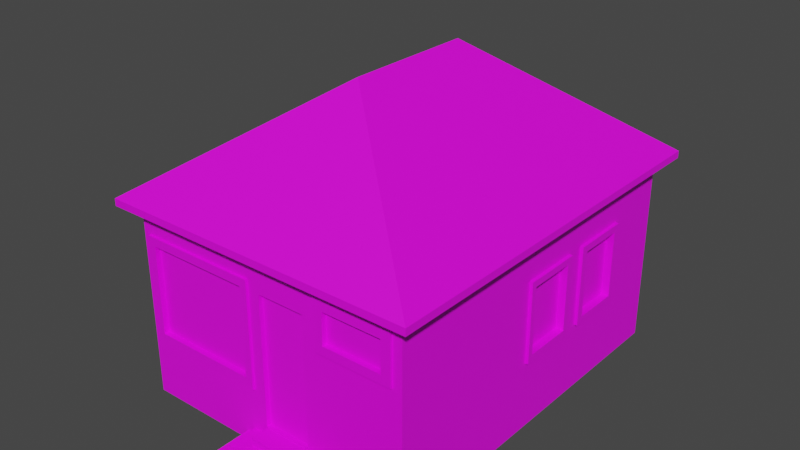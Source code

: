 # Source: house_01.blend  (saved by Blender 3.4.6; exported with 4.5.12 LTS)
import bpy
from mathutils import Matrix  # noqa: F401  (used for matrix-valued properties, if any)

bpy.ops.wm.read_factory_settings(use_empty=True)
scene = bpy.context.scene
scene.name = 'Scene'

# ---- collections
col_collection = bpy.data.collections.new('Collection'); scene.collection.children.link(col_collection)

# ---- images (referenced by path relative to the original .blend; pixels are not part of the script)
import os
ASSET_DIR = os.environ.get("B2B_ASSET_DIR", "")  # directory of the original .blend (textures are referenced by path, not embedded)
HERE = os.path.dirname(os.path.abspath(__file__))  # packed textures are extracted next to this script under _unpacked/

def load_image(name, relpath, width, height, colorspace="sRGB"):
    """Load a texture the original file referenced (path relative to the .blend, or extracted next to this script)."""
    p = next((c for c in (os.path.join(HERE, relpath), os.path.join(ASSET_DIR, relpath)) if relpath and os.path.exists(c)), "")
    if p:
        img = bpy.data.images.load(p, check_existing=True)
        img.name = name
    else:  # same state as the original file: an image datablock whose file is absent (Cycles renders it pink)
        img = bpy.data.images.new(name, width, height)
        img.source = "FILE"
        img.filepath = "//" + (relpath or name)
    img.colorspace_settings.name = colorspace
    return img
img_house_01 = load_image('house_01', 'textures/house_01.png', 1024, 1024, 'sRGB')

# ---- materials (node trees are filled in below, after node groups)
mat_material_001 = bpy.data.materials.new('Material.001')

# ---- material node trees
mat_material_001.use_nodes = True; mat_material_001.node_tree.nodes.clear()
_N = mat_material_001.node_tree.nodes; _L = mat_material_001.node_tree.links
n0 = _N.new('ShaderNodeBsdfPrincipled'); n0.name = 'Principled BSDF'; n0.location = (10, 300)
n0.distribution = 'GGX'
n0.subsurface_method = 'RANDOM_WALK_SKIN'
n0.inputs[3].default_value = 1.45
n0.inputs[27].default_value = (0.0, 0.0, 0.0, 1.0)
n0.inputs[28].default_value = 1.0
n1 = _N.new('ShaderNodeOutputMaterial'); n1.name = 'Material Output'; n1.location = (300, 300)
n2 = _N.new('ShaderNodeTexImage'); n2.name = 'Image Texture'; n2.location = (-273, 218)
n2.image = img_house_01
_L.new(n0.outputs[0], n1.inputs[0])
_L.new(n2.outputs[0], n0.inputs[0])
n1.is_active_output = True

# ---- world
world_world = bpy.data.worlds.new('World'); scene.world = world_world
world_world.use_nodes = True; world_world.node_tree.nodes.clear()
_N = world_world.node_tree.nodes; _L = world_world.node_tree.links
n0 = _N.new('ShaderNodeOutputWorld'); n0.name = 'World Output'; n0.location = (300, 300)
n1 = _N.new('ShaderNodeBackground'); n1.name = 'Background'; n1.location = (10, 300)
n1.inputs[0].default_value = (0.05088, 0.05088, 0.05088, 1.0)
_L.new(n1.outputs[0], n0.inputs[0])
n0.is_active_output = True
world_world.color = (0.05088, 0.05088, 0.05088)
world_world.use_sun_shadow = False
world_world.sun_shadow_jitter_overblur = 0.0

# ---- meshes
me_cube_001 = bpy.data.meshes.new('Cube.001')
me_cube_001.from_pydata([(-0.9474, -1.181, -0.1279), (-0.9474, 1.181, -0.1279), (0.9474, -1.181, -0.1279), (0.9474, 1.181, -0.1279), (-2.235e-08, -0.3937, -0.1279), (-2.235e-08, 0.3937, -0.1279), (0.9474, 1.181, -0.08605), (0.9474, -1.181, -0.08605), (-0.9474, -1.181, -0.08605), (-0.9474, 1.181, -0.08605), (-2.235e-08, -0.3937, 0.5558), (-2.235e-08, 0.3937, 0.5558)], [], [(1, 3, 5), (0, 4, 2), (4, 0, 1, 5), (4, 5, 3, 2), (9, 11, 6), (8, 7, 10), (10, 11, 9, 8), (10, 7, 6, 11), (0, 2, 7, 8), (1, 0, 8, 9), (3, 1, 9, 6), (2, 3, 6, 7)])
_uv = me_cube_001.uv_layers.new(name='UVMap')
_uv.uv.foreach_set('vector', [0.2105, 0.547, 0.3579, 0.547, 0.2842, 0.6082, 0.2105, 0.7307, 0.2842, 0.6695, 0.3579, 0.7307, 0.2842, 0.6695, 0.2105, 0.7307, 0.2105, 0.547, 0.2842, 0.6082, 0.2842, 0.6695, 0.2842, 0.6082, 0.3579, 0.547, 0.3579, 0.7307, 0.1729, 0.547, 0.09123, 0.6214, 0.009564, 0.547, 0.1771, 0.7467, 0.005354, 0.7467, 0.09123, 0.6788, 0.09123, 0.6788, 0.09123, 0.6214, 0.1729, 0.547, 0.1771, 0.7467, 0.09123, 0.6788, 0.005354, 0.7467, 0.009564, 0.547, 0.09123, 0.6214, 0.9946, 0.5202, 0.9946, 0.6676, 0.9914, 0.6676, 0.9914, 0.5202, 0.9946, 0.3365, 0.9946, 0.5202, 0.9914, 0.5202, 0.9914, 0.3365, 0.9946, 0.1891, 0.9946, 0.3365, 0.9914, 0.3365, 0.9914, 0.1891, 0.9946, 0.005354, 0.9946, 0.1891, 0.9914, 0.1891, 0.9914, 0.005354])
me_cube_001.materials.append(mat_material_001)
me_cube_001.update()
me_cube_002 = bpy.data.meshes.new('Cube.002')
me_cube_002.from_pydata([(-0.7704, 0.9867, -0.6556), (-0.7704, -1.19, 0.4756), (0.9375, 0.9867, 0.4756), (0.9375, -1.19, 0.4756), (0.9375, 0.9867, -0.6556), (0.9375, -1.19, -0.6556), (-0.7704, 0.9867, 0.4756), (-0.7704, -1.19, -0.6556), (-0.7704, 0.2074, -0.6556), (-0.7704, -0.6503, -0.6556), (-0.7704, -0.6503, 0.4756), (-0.7704, 0.2074, 0.4756), (0.9375, -0.6503, -0.6556), (0.9375, 0.2074, -0.6556), (0.9375, 0.2074, 0.4756), (0.9375, -0.6503, 0.4756), (-0.7704, -0.2215, -0.6556), (-0.7704, -0.2215, 0.4756), (0.9375, -0.2215, -0.6556), (0.9375, -0.2215, 0.4756), (-0.7704, 0.597, 0.4756), (0.9375, 0.7294, -0.6556), (-0.7704, 0.597, -0.6556), (0.9375, 0.7294, 0.4756), (-0.7704, 0.6352, -0.2097), (-0.7704, 0.6352, 0.187), (-0.7704, 0.8544, 0.187), (-0.7704, 0.8544, -0.2097), (-0.7704, -0.1733, -0.205), (-0.7704, -0.1733, 0.1916), (-0.7704, 0.06507, 0.1916), (-0.7704, 0.06507, -0.205), (-0.7704, -0.594, -0.2099), (-0.7704, -0.594, 0.1965), (-0.7704, -0.3719, 0.1965), (-0.7704, -0.3719, -0.2099), (-0.7704, 0.2456, -0.205), (-0.7704, 0.2456, 0.1916), (-0.7704, 0.4647, 0.1916), (-0.7704, 0.4647, -0.205), (-0.7545, 0.6352, 0.187), (-0.7545, 0.6352, -0.2097), (-0.7545, 0.8544, -0.2097), (-0.7545, 0.8544, 0.187), (-0.7545, -0.1733, 0.1916), (-0.7545, -0.1733, -0.205), (-0.7545, 0.06507, -0.205), (-0.7545, 0.06507, 0.1916), (-0.7545, -0.594, 0.1965), (-0.7545, -0.594, -0.2099), (-0.7545, -0.3719, -0.2099), (-0.7545, -0.3719, 0.1965), (-0.7545, 0.2456, 0.1916), (-0.7545, 0.2456, -0.205), (-0.7545, 0.4647, -0.205), (-0.7545, 0.4647, 0.1916), (0.3682, 0.9867, -0.6556), (-0.2095, 0.9867, -0.6556), (-0.2095, 0.9867, 0.4756), (0.3682, 0.9867, 0.4756), (0.02782, -1.19, -0.6556), (0.3682, -1.19, -0.6556), (0.3682, -1.19, 0.4756), (0.02782, -1.19, 0.4756), (-0.05919, -1.19, -0.2494), (-0.05919, -1.19, 0.2744), (-0.6834, -1.19, 0.2744), (-0.6834, -1.19, -0.2494), (-0.05919, -1.172, 0.2744), (-0.05919, -1.172, -0.2494), (-0.6834, -1.172, -0.2494), (-0.6834, -1.172, 0.2744), (0.8268, -1.19, 0.161), (0.8268, -1.19, 0.3447), (0.4788, -1.19, 0.3447), (0.4788, -1.19, 0.161), (0.34, -1.19, -0.5034), (0.34, -1.19, 0.267), (0.05602, -1.19, 0.267), (0.05602, -1.19, -0.5034), (0.34, -1.164, 0.267), (0.34, -1.164, -0.5034), (0.05602, -1.164, -0.5034), (0.05602, -1.164, 0.267), (0.8268, -1.174, 0.3447), (0.8268, -1.174, 0.161), (0.4788, -1.174, 0.161), (0.4788, -1.174, 0.3447), (-0.06992, 0.9867, -0.2051), (-0.06992, 0.9867, 0.1908), (0.2286, 0.9867, 0.1908), (0.2286, 0.9867, -0.2051), (-0.06992, 0.9626, 0.1908), (-0.06992, 0.9626, -0.2051), (0.2286, 0.9626, -0.2051), (0.2286, 0.9626, 0.1908), (0.4654, 0.9867, -0.2133), (0.4654, 0.9867, 0.19), (0.788, 0.9867, 0.19), (0.788, 0.9867, -0.2133), (0.4654, 0.964, 0.19), (0.4654, 0.964, -0.2133), (0.788, 0.964, -0.2133), (0.788, 0.964, 0.19), (0.9375, 0.5711, -0.2044), (0.9375, 0.5711, 0.1909), (0.9375, 0.2931, 0.1909), (0.9375, 0.2931, -0.2044), (0.9375, 0.1085, -0.2044), (0.9375, 0.1085, 0.1909), (0.9375, -0.1826, 0.1909), (0.9375, -0.1826, -0.2044), (0.9093, 0.5711, 0.1909), (0.9093, 0.5711, -0.2044), (0.9093, 0.2931, -0.2044), (0.9093, 0.2931, 0.1909), (0.9093, 0.1085, 0.1909), (0.9093, 0.1085, -0.2044), (0.9093, -0.1826, -0.2044), (0.9093, -0.1826, 0.1909), (-0.7704, -0.6222, -0.2483), (-0.7704, -0.6222, 0.2267), (-0.7704, -0.3376, 0.2267), (-0.7704, -0.3376, -0.2483), (-0.7912, -0.594, 0.1965), (-0.7912, -0.594, -0.2099), (-0.7912, -0.3719, -0.2099), (-0.7912, -0.3719, 0.1965), (-0.7912, -0.6222, 0.2267), (-0.7912, -0.3376, 0.2267), (-0.7912, -0.3376, -0.2483), (-0.7912, -0.6222, -0.2483), (-0.7704, -0.2036, -0.2499), (-0.7704, -0.2036, 0.2217), (-0.7704, 0.0959, 0.2217), (-0.7704, 0.0959, -0.2499), (-0.7704, 0.2171, -0.2468), (-0.7704, 0.2171, 0.2232), (-0.7704, 0.4951, 0.2232), (-0.7704, 0.4951, -0.2468), (-0.7704, 0.6052, -0.2484), (-0.7704, 0.6052, 0.2201), (-0.7704, 0.8879, 0.2201), (-0.7704, 0.8879, -0.2484), (-0.7893, 0.6352, 0.187), (-0.7893, 0.6352, -0.2097), (-0.7893, 0.8544, -0.2097), (-0.7893, 0.8544, 0.187), (-0.7893, 0.6052, 0.2201), (-0.7893, 0.8879, 0.2201), (-0.7893, 0.8879, -0.2484), (-0.7893, -0.1733, 0.1916), (-0.7893, -0.1733, -0.205), (-0.7893, 0.06507, -0.205), (-0.7893, 0.06507, 0.1916), (-0.7893, -0.2036, 0.2217), (-0.7893, 0.0959, 0.2217), (-0.7893, 0.0959, -0.2499), (-0.7893, 0.2456, 0.1916), (-0.7893, 0.2456, -0.205), (-0.7893, 0.4647, -0.205), (-0.7893, 0.4647, 0.1916), (-0.7893, 0.2171, 0.2232), (-0.7893, 0.4951, 0.2232), (-0.7893, 0.4951, -0.2468), (-0.7893, -0.2036, -0.2499), (-0.7893, 0.2171, -0.2468), (-0.7893, 0.6052, -0.2484), (-0.1304, 0.9867, -0.2577), (-0.1304, 0.9867, 0.2353), (0.2859, 0.9867, 0.2353), (0.2859, 0.9867, -0.2577), (0.4168, 0.9867, -0.2618), (0.4168, 0.9867, 0.2349), (0.8363, 0.9867, 0.2349), (0.8363, 0.9867, -0.2618), (-0.06992, 1.002, 0.1908), (-0.06992, 1.002, -0.2051), (0.2286, 1.002, -0.2051), (0.2286, 1.002, 0.1908), (-0.1304, 1.002, 0.2353), (0.2859, 1.002, 0.2353), (0.2859, 1.002, -0.2577), (0.4654, 1.002, 0.19), (0.4654, 1.002, -0.2133), (0.788, 1.002, -0.2133), (0.788, 1.002, 0.19), (0.4168, 1.002, 0.2349), (0.8363, 1.002, 0.2349), (0.8363, 1.002, -0.2618), (-0.1304, 1.002, -0.2577), (0.4168, 1.002, -0.2618), (-0.01569, -1.19, -0.3101), (-0.01569, -1.19, 0.324), (-0.7269, -1.19, 0.324), (-0.7269, -1.19, -0.3101), (0.8821, -1.19, 0.1074), (0.8821, -1.19, 0.4102), (0.4235, -1.19, 0.4102), (0.4235, -1.19, 0.1074), (-0.05919, -1.204, 0.2744), (-0.05919, -1.204, -0.2494), (-0.6834, -1.204, -0.2494), (-0.6834, -1.204, 0.2744), (-0.01569, -1.204, 0.324), (-0.7269, -1.204, 0.324), (-0.7269, -1.204, -0.3101), (0.8268, -1.204, 0.3447), (0.8268, -1.204, 0.161), (0.4788, -1.204, 0.161), (0.4788, -1.204, 0.3447), (0.8821, -1.204, 0.4102), (0.4235, -1.204, 0.4102), (0.4235, -1.204, 0.1074), (-0.01569, -1.204, -0.3101), (0.8821, -1.204, 0.1074), (0.9375, 0.1466, -0.2484), (0.9375, 0.1466, 0.2293), (0.9375, -0.2153, 0.2293), (0.9375, -0.2153, -0.2484), (0.9375, 0.6077, -0.2424), (0.9375, 0.6077, 0.2324), (0.9375, 0.2502, 0.2324), (0.9375, 0.2502, -0.2424), (0.9558, 0.5711, 0.1909), (0.9558, 0.5711, -0.2044), (0.9558, 0.2931, -0.2044), (0.9558, 0.2931, 0.1909), (0.9558, 0.6077, 0.2324), (0.9558, 0.2502, 0.2324), (0.9558, 0.2502, -0.2424), (0.9558, 0.1085, 0.1909), (0.9558, 0.1085, -0.2044), (0.9558, -0.1826, -0.2044), (0.9558, -0.1826, 0.1909), (0.9558, 0.1466, 0.2293), (0.9558, -0.2153, 0.2293), (0.9558, -0.2153, -0.2484), (0.9558, 0.1466, -0.2484), (0.9558, 0.6077, -0.2424)], [], [(36, 39, 160, 159), (18, 19, 15, 12), (30, 29, 151, 154), (4, 2, 23, 21), (34, 35, 50, 51), (65, 66, 71, 68), (109, 110, 119, 116), (37, 38, 55, 52), (33, 34, 51, 48), (97, 98, 103, 100), (108, 109, 116, 117), (30, 31, 46, 47), (27, 26, 147, 146), (22, 139, 138, 20, 141, 140), (12, 15, 3, 5), (26, 25, 144, 147), (37, 36, 159, 158), (28, 31, 153, 152), (140, 141, 148, 167), (24, 27, 146, 145), (120, 121, 128, 131), (32, 35, 126, 125), (35, 34, 127, 126), (123, 120, 131, 130), (136, 137, 162, 166), (29, 28, 152, 151), (141, 142, 149, 148), (132, 133, 155, 165), (41, 40, 43, 42), (45, 44, 47, 46), (49, 48, 51, 50), (53, 52, 55, 54), (38, 39, 54, 55), (24, 25, 40, 41), (28, 29, 44, 45), (27, 24, 41, 42), (32, 33, 48, 49), (31, 28, 45, 46), (36, 37, 52, 53), (25, 26, 43, 40), (35, 32, 49, 50), (29, 30, 47, 44), (39, 36, 53, 54), (26, 27, 42, 43), (21, 13, 18, 12, 5, 61, 60, 7, 9, 16, 8, 22, 0, 57, 56, 4), (75, 72, 85, 86), (77, 78, 83, 80), (90, 91, 94, 95), (196, 197, 211, 215), (75, 74, 210, 209), (192, 193, 204, 214), (197, 198, 212, 211), (69, 68, 71, 70), (64, 65, 68, 69), (66, 67, 70, 71), (67, 64, 69, 70), (74, 73, 207, 210), (67, 66, 203, 202), (193, 194, 205, 204), (198, 199, 213, 212), (61, 62, 77, 76), (62, 63, 78, 77), (63, 60, 79, 78), (60, 61, 76, 79), (81, 80, 83, 82), (76, 77, 80, 81), (78, 79, 82, 83), (79, 76, 81, 82), (85, 84, 87, 86), (73, 74, 87, 84), (72, 73, 84, 85), (74, 75, 86, 87), (96, 99, 185, 184), (170, 171, 182, 181), (90, 89, 176, 179), (175, 172, 191, 189), (0, 6, 58, 57), (93, 92, 95, 94), (91, 88, 93, 94), (89, 90, 95, 92), (88, 89, 92, 93), (10, 1, 63, 62, 3, 15, 19, 14, 23, 2, 59, 58, 6, 20, 11, 17), (171, 168, 190, 182), (97, 96, 184, 183), (88, 91, 178, 177), (89, 88, 177, 176), (101, 100, 103, 102), (96, 97, 100, 101), (98, 99, 102, 103), (99, 96, 101, 102), (220, 221, 228, 239), (106, 105, 224, 227), (108, 111, 233, 232), (216, 217, 235, 238), (221, 222, 229, 228), (104, 107, 226, 225), (217, 218, 236, 235), (109, 108, 232, 231), (113, 112, 115, 114), (117, 116, 119, 118), (105, 106, 115, 112), (110, 111, 118, 119), (104, 105, 112, 113), (111, 108, 117, 118), (106, 107, 114, 115), (107, 104, 113, 114), (16, 9, 120, 123), (7, 1, 10, 121, 120, 9), (10, 17, 122, 121), (131, 128, 124, 125), (128, 129, 127, 124), (129, 130, 126, 127), (130, 131, 125, 126), (122, 123, 130, 129), (34, 33, 124, 127), (33, 32, 125, 124), (121, 122, 129, 128), (8, 16, 132, 135), (11, 137, 136, 8, 135, 134), (17, 11, 134, 133), (22, 8, 136, 139), (16, 123, 122, 17, 133, 132), (11, 20, 138, 137), (0, 22, 140, 143), (6, 0, 143, 142), (20, 6, 142, 141), (167, 148, 144, 145), (148, 149, 147, 144), (149, 150, 146, 147), (150, 167, 145, 146), (165, 155, 151, 152), (155, 156, 154, 151), (156, 157, 153, 154), (157, 165, 152, 153), (166, 162, 158, 159), (162, 163, 161, 158), (163, 164, 160, 161), (164, 166, 159, 160), (31, 30, 154, 153), (38, 37, 158, 161), (135, 132, 165, 157), (39, 38, 161, 160), (139, 136, 166, 164), (134, 135, 157, 156), (143, 140, 167, 150), (138, 139, 164, 163), (133, 134, 156, 155), (142, 143, 150, 149), (137, 138, 163, 162), (25, 24, 145, 144), (56, 57, 168, 171), (59, 56, 171, 170), (58, 59, 170, 169), (57, 58, 169, 168), (4, 56, 172, 175), (2, 4, 175, 174), (59, 2, 174, 173), (56, 59, 173, 172), (190, 180, 176, 177), (180, 181, 179, 176), (181, 182, 178, 179), (182, 190, 177, 178), (191, 187, 183, 184), (187, 188, 186, 183), (188, 189, 185, 186), (189, 191, 184, 185), (174, 175, 189, 188), (91, 90, 179, 178), (98, 97, 183, 186), (169, 170, 181, 180), (173, 174, 188, 187), (99, 98, 186, 185), (168, 169, 180, 190), (172, 173, 187, 191), (7, 60, 192, 195), (1, 7, 195, 194), (63, 1, 194, 193), (60, 63, 193, 192), (61, 5, 196, 199), (62, 61, 199, 198), (3, 62, 198, 197), (5, 3, 197, 196), (214, 204, 200, 201), (204, 205, 203, 200), (205, 206, 202, 203), (206, 214, 201, 202), (215, 211, 207, 208), (211, 212, 210, 207), (212, 213, 209, 210), (213, 215, 208, 209), (65, 64, 201, 200), (195, 192, 214, 206), (64, 67, 202, 201), (73, 72, 208, 207), (199, 196, 215, 213), (194, 195, 206, 205), (66, 65, 200, 203), (72, 75, 209, 208), (18, 13, 216, 219), (19, 18, 219, 218), (14, 19, 218, 217), (13, 14, 217, 216), (13, 21, 220, 223), (14, 13, 223, 222), (23, 14, 222, 221), (21, 23, 221, 220), (239, 228, 224, 225), (228, 229, 227, 224), (229, 230, 226, 227), (230, 239, 225, 226), (238, 235, 231, 232), (235, 236, 234, 231), (236, 237, 233, 234), (237, 238, 232, 233), (110, 109, 231, 234), (107, 106, 227, 226), (111, 110, 234, 233), (219, 216, 238, 237), (223, 220, 239, 230), (218, 219, 237, 236), (105, 104, 225, 224), (222, 223, 230, 229)])
_uv = me_cube_002.uv_layers.new(name='UVMap')
_uv.uv.foreach_set('vector', [0.9489, 0.807, 0.9783, 0.8063, 0.9806, 0.8085, 0.9468, 0.8096, 0.5647, 0.4305, 0.4157, 0.4305, 0.4157, 0.374, 0.5647, 0.374, 0.7011, 0.903, 0.6698, 0.903, 0.6675, 0.9007, 0.7032, 0.9005, 0.5647, 0.5897, 0.4157, 0.5897, 0.4157, 0.5558, 0.5647, 0.5558, 0.2532, 0.9211, 0.2511, 0.9703, 0.2489, 0.9681, 0.2511, 0.9234, 0.5867, 0.8664, 0.5853, 0.7858, 0.5882, 0.7883, 0.5891, 0.8636, 0.9562, 0.5027, 0.9172, 0.5022, 0.9206, 0.498, 0.952, 0.4991, 0.9496, 0.7588, 0.9784, 0.7578, 0.9765, 0.7603, 0.9519, 0.7608, 0.2244, 0.919, 0.2532, 0.9211, 0.2511, 0.9234, 0.2266, 0.9211, 0.8171, 0.2784, 0.7742, 0.2798, 0.777, 0.2762, 0.8137, 0.2756, 0.9552, 0.4515, 0.9562, 0.5027, 0.952, 0.4991, 0.9518, 0.4559, 0.7011, 0.903, 0.699, 0.9518, 0.6967, 0.9497, 0.699, 0.9054, 0.3378, 0.9693, 0.3398, 0.9209, 0.342, 0.9185, 0.3401, 0.9717, 0.6259, 0.0567, 0.572, 0.07012, 0.5101, 0.07012, 0.4768, 0.0567, 0.5105, 0.05561, 0.5722, 0.05561, 0.5647, 0.374, 0.4157, 0.374, 0.4157, 0.3029, 0.5647, 0.3029, 0.3398, 0.9209, 0.3112, 0.9187, 0.309, 0.9164, 0.342, 0.9185, 0.9496, 0.7588, 0.9489, 0.807, 0.9468, 0.8096, 0.9473, 0.7567, 0.6672, 0.9514, 0.699, 0.9518, 0.7012, 0.9541, 0.665, 0.9539, 0.2976, 0.9782, 0.3028, 0.9095, 0.306, 0.9126, 0.3008, 0.9745, 0.3083, 0.9669, 0.3378, 0.9693, 0.3401, 0.9717, 0.3061, 0.9693, 0.2105, 0.9798, 0.2157, 0.9095, 0.2192, 0.9129, 0.214, 0.9757, 0.2215, 0.9679, 0.2511, 0.9703, 0.2536, 0.9729, 0.2191, 0.9706, 0.2511, 0.9703, 0.2532, 0.9211, 0.2556, 0.9185, 0.2536, 0.9729, 0.2637, 0.9849, 0.2105, 0.9798, 0.214, 0.9757, 0.2597, 0.9809, 0.939, 0.8197, 0.9409, 0.7505, 0.9442, 0.7532, 0.9419, 0.8157, 0.6698, 0.903, 0.6672, 0.9514, 0.665, 0.9539, 0.6675, 0.9007, 0.3028, 0.9095, 0.3497, 0.9094, 0.3467, 0.9131, 0.306, 0.9126, 0.6565, 0.9639, 0.6611, 0.8945, 0.6643, 0.8973, 0.6597, 0.9601, 0.3686, 0.7265, 0.3686, 0.6742, 0.3975, 0.6742, 0.3975, 0.7265, 0.3686, 0.5992, 0.3686, 0.547, 0.4, 0.547, 0.4, 0.5992, 0.3979, 0.6099, 0.3979, 0.6635, 0.3686, 0.6635, 0.3686, 0.6099, 0.8419, 0.2628, 0.8419, 0.2105, 0.8708, 0.2105, 0.8708, 0.2628, 0.9784, 0.7578, 0.9783, 0.8063, 0.9759, 0.8043, 0.9765, 0.7603, 0.3083, 0.9669, 0.3112, 0.9187, 0.3134, 0.9209, 0.3105, 0.9646, 0.6672, 0.9514, 0.6698, 0.903, 0.672, 0.905, 0.6693, 0.9489, 0.3378, 0.9693, 0.3083, 0.9669, 0.3105, 0.9646, 0.3355, 0.9671, 0.2215, 0.9679, 0.2244, 0.919, 0.2266, 0.9211, 0.2236, 0.9656, 0.699, 0.9518, 0.6672, 0.9514, 0.6693, 0.9489, 0.6967, 0.9497, 0.9489, 0.807, 0.9496, 0.7588, 0.9519, 0.7608, 0.9508, 0.8045, 0.3112, 0.9187, 0.3398, 0.9209, 0.3377, 0.9231, 0.3134, 0.9209, 0.2511, 0.9703, 0.2215, 0.9679, 0.2236, 0.9656, 0.2489, 0.9681, 0.6698, 0.903, 0.7011, 0.903, 0.699, 0.9054, 0.672, 0.905, 0.9783, 0.8063, 0.9489, 0.807, 0.9508, 0.8045, 0.9759, 0.8043, 0.3398, 0.9209, 0.3378, 0.9693, 0.3355, 0.9671, 0.3377, 0.9231, 0.4661, 0.03925, 0.4661, 0.108, 0.4661, 0.1645, 0.4661, 0.221, 0.4661, 0.2922, 0.3911, 0.2922, 0.3463, 0.2922, 0.2411, 0.2922, 0.2411, 0.221, 0.2411, 0.1645, 0.2411, 0.108, 0.2411, 0.0567, 0.2411, 0.005354, 0.315, 0.005354, 0.3911, 0.005354, 0.4661, 0.005354, 0.923, 0.2315, 0.924, 0.2731, 0.9217, 0.2712, 0.9212, 0.234, 0.9122, 0.3044, 0.9576, 0.3029, 0.9539, 0.3077, 0.9161, 0.3081, 0.5923, 0.9582, 0.5901, 0.9082, 0.5938, 0.9112, 0.5952, 0.9544, 0.9343, 0.2827, 0.8846, 0.29, 0.8868, 0.2869, 0.9319, 0.2808, 0.923, 0.2315, 0.8982, 0.2325, 0.8964, 0.2309, 0.9245, 0.2296, 0.6703, 0.8807, 0.5755, 0.8763, 0.5775, 0.8739, 0.6678, 0.8785, 0.8846, 0.29, 0.8848, 0.2199, 0.8874, 0.222, 0.8868, 0.2869, 0.8592, 0.7457, 0.9283, 0.7457, 0.9283, 0.8279, 0.8592, 0.8279, 0.6577, 0.8691, 0.5867, 0.8664, 0.5891, 0.8636, 0.6548, 0.8666, 0.5853, 0.7858, 0.6559, 0.787, 0.6536, 0.7899, 0.5882, 0.7883, 0.6559, 0.787, 0.6577, 0.8691, 0.6548, 0.8666, 0.6536, 0.7899, 0.8982, 0.2325, 0.899, 0.2741, 0.8976, 0.276, 0.8964, 0.2309, 0.6559, 0.787, 0.5853, 0.7858, 0.5836, 0.7842, 0.6575, 0.7853, 0.5755, 0.8763, 0.5758, 0.7773, 0.5782, 0.7793, 0.5775, 0.8739, 0.8848, 0.2199, 0.9343, 0.2189, 0.9323, 0.2216, 0.8874, 0.222, 0.7245, 0.6886, 0.5755, 0.6886, 0.6029, 0.6849, 0.7045, 0.6849, 0.5755, 0.6886, 0.5755, 0.6438, 0.6029, 0.6475, 0.6029, 0.6849, 0.5755, 0.6438, 0.7245, 0.6438, 0.7045, 0.6475, 0.6029, 0.6475, 0.9576, 0.4235, 0.9032, 0.4254, 0.9069, 0.4009, 0.9523, 0.3994, 0.681, 0.8759, 0.681, 0.7744, 0.7184, 0.7744, 0.7184, 0.8759, 0.9069, 0.4009, 0.9122, 0.3044, 0.9161, 0.3081, 0.9106, 0.396, 0.9576, 0.3029, 0.9523, 0.3994, 0.9484, 0.3956, 0.9539, 0.3077, 0.9523, 0.3994, 0.9069, 0.4009, 0.9106, 0.396, 0.9484, 0.3956, 0.5639, 0.6462, 0.5397, 0.6462, 0.5397, 0.6004, 0.5639, 0.6004, 0.899, 0.2741, 0.8982, 0.2325, 0.9005, 0.2344, 0.9008, 0.2716, 0.924, 0.2731, 0.899, 0.2741, 0.9008, 0.2716, 0.9217, 0.2712, 0.8982, 0.2325, 0.923, 0.2315, 0.9212, 0.234, 0.9005, 0.2344, 0.8176, 0.2261, 0.7737, 0.2284, 0.7716, 0.2266, 0.8194, 0.2239, 0.5825, 0.9682, 0.5755, 0.8967, 0.5786, 0.8991, 0.5847, 0.9654, 0.5923, 0.9582, 0.6324, 0.9581, 0.6345, 0.9599, 0.5907, 0.9603, 0.7606, 0.2178, 0.8312, 0.2105, 0.8286, 0.214, 0.7636, 0.2201, 0.5755, 0.3029, 0.7245, 0.3029, 0.7245, 0.3768, 0.5755, 0.3768, 0.5618, 0.8445, 0.5618, 0.8966, 0.5225, 0.8966, 0.5225, 0.8445, 0.5901, 0.9082, 0.6307, 0.9076, 0.6278, 0.9115, 0.5938, 0.9112, 0.6324, 0.9581, 0.5923, 0.9582, 0.5952, 0.9544, 0.6287, 0.9551, 0.6307, 0.9076, 0.6324, 0.9581, 0.6287, 0.9551, 0.6278, 0.9115, 0.005354, 0.07646, 0.005354, 0.005354, 0.1105, 0.005354, 0.1554, 0.005354, 0.2304, 0.005354, 0.2304, 0.07646, 0.2304, 0.133, 0.2304, 0.1895, 0.2304, 0.2583, 0.2304, 0.2922, 0.1554, 0.2922, 0.07926, 0.2922, 0.005354, 0.2922, 0.005354, 0.2408, 0.005354, 0.1895, 0.005354, 0.133, 0.5755, 0.8967, 0.6458, 0.8914, 0.6433, 0.8949, 0.5786, 0.8991, 0.8171, 0.2784, 0.8176, 0.2261, 0.8194, 0.2239, 0.8191, 0.2802, 0.6307, 0.9076, 0.5901, 0.9082, 0.588, 0.9064, 0.6324, 0.9055, 0.6324, 0.9581, 0.6307, 0.9076, 0.6324, 0.9055, 0.6345, 0.9599, 0.4029, 0.9094, 0.4029, 0.9626, 0.3604, 0.9626, 0.3604, 0.9094, 0.8176, 0.2261, 0.8171, 0.2784, 0.8137, 0.2756, 0.8147, 0.2299, 0.7742, 0.2798, 0.7737, 0.2284, 0.7772, 0.2312, 0.777, 0.2762, 0.7737, 0.2284, 0.8176, 0.2261, 0.8147, 0.2299, 0.7772, 0.2312, 0.9093, 0.6011, 0.9032, 0.5296, 0.9069, 0.5326, 0.9119, 0.5977, 0.9543, 0.5405, 0.9158, 0.5407, 0.9133, 0.5385, 0.9564, 0.5379, 0.9552, 0.4515, 0.9153, 0.4515, 0.9128, 0.4493, 0.9574, 0.449, 0.9677, 0.4361, 0.9677, 0.5145, 0.9641, 0.5114, 0.9647, 0.4402, 0.9032, 0.5296, 0.9674, 0.5252, 0.9644, 0.5293, 0.9069, 0.5326, 0.9179, 0.5908, 0.9554, 0.591, 0.9578, 0.5932, 0.9159, 0.5933, 0.9677, 0.5145, 0.909, 0.5124, 0.9116, 0.509, 0.9641, 0.5114, 0.9562, 0.5027, 0.9552, 0.4515, 0.9574, 0.449, 0.9586, 0.5049, 0.005354, 0.9775, 0.005354, 0.9254, 0.04198, 0.9254, 0.04198, 0.9775, 0.5225, 0.9594, 0.5225, 0.9074, 0.5608, 0.9074, 0.5608, 0.9594, 0.9158, 0.5407, 0.9543, 0.5405, 0.9508, 0.5449, 0.9201, 0.5442, 0.9172, 0.5022, 0.9153, 0.4515, 0.9196, 0.4551, 0.9206, 0.498, 0.9179, 0.5908, 0.9158, 0.5407, 0.9201, 0.5442, 0.9212, 0.5866, 0.9153, 0.4515, 0.9552, 0.4515, 0.9518, 0.4559, 0.9196, 0.4551, 0.9543, 0.5405, 0.9554, 0.591, 0.9512, 0.5875, 0.9508, 0.5449, 0.9554, 0.591, 0.9179, 0.5908, 0.9212, 0.5866, 0.9512, 0.5875, 0.6259, 0.1645, 0.6259, 0.221, 0.5722, 0.2173, 0.5722, 0.1798, 0.6259, 0.2922, 0.4768, 0.2922, 0.4768, 0.221, 0.5096, 0.2173, 0.5722, 0.2173, 0.6259, 0.221, 0.4768, 0.221, 0.4768, 0.1645, 0.5096, 0.1798, 0.5096, 0.2173, 0.214, 0.9757, 0.2192, 0.9129, 0.2221, 0.9164, 0.2191, 0.9706, 0.2192, 0.9129, 0.2604, 0.9135, 0.2556, 0.9185, 0.2221, 0.9164, 0.2604, 0.9135, 0.2597, 0.9809, 0.2536, 0.9729, 0.2556, 0.9185, 0.2597, 0.9809, 0.214, 0.9757, 0.2191, 0.9706, 0.2536, 0.9729, 0.2637, 0.9094, 0.2637, 0.9849, 0.2597, 0.9809, 0.2604, 0.9135, 0.2532, 0.9211, 0.2244, 0.919, 0.2221, 0.9164, 0.2556, 0.9185, 0.2244, 0.919, 0.2215, 0.9679, 0.2191, 0.9706, 0.2221, 0.9164, 0.2157, 0.9095, 0.2637, 0.9094, 0.2604, 0.9135, 0.2192, 0.9129, 0.6259, 0.108, 0.6259, 0.1645, 0.5724, 0.1622, 0.5724, 0.1227, 0.4768, 0.108, 0.5101, 0.1067, 0.572, 0.1067, 0.6259, 0.108, 0.5724, 0.1227, 0.5103, 0.1227, 0.4768, 0.1645, 0.4768, 0.108, 0.5103, 0.1227, 0.5103, 0.1622, 0.6259, 0.0567, 0.6259, 0.108, 0.572, 0.1067, 0.572, 0.07012, 0.6259, 0.1645, 0.5722, 0.1798, 0.5096, 0.1798, 0.4768, 0.1645, 0.5103, 0.1622, 0.5724, 0.1622, 0.4768, 0.108, 0.4768, 0.0567, 0.5101, 0.07012, 0.5101, 0.1067, 0.6259, 0.005354, 0.6259, 0.0567, 0.5722, 0.05561, 0.5722, 0.01837, 0.4768, 0.005354, 0.6259, 0.005354, 0.5722, 0.01837, 0.5105, 0.01837, 0.4768, 0.0567, 0.4768, 0.005354, 0.5105, 0.01837, 0.5105, 0.05561, 0.3008, 0.9745, 0.306, 0.9126, 0.309, 0.9164, 0.3061, 0.9693, 0.306, 0.9126, 0.3467, 0.9131, 0.342, 0.9185, 0.309, 0.9164, 0.3467, 0.9131, 0.346, 0.9797, 0.3401, 0.9717, 0.342, 0.9185, 0.346, 0.9797, 0.3008, 0.9745, 0.3061, 0.9693, 0.3401, 0.9717, 0.6597, 0.9601, 0.6643, 0.8973, 0.6675, 0.9007, 0.665, 0.9539, 0.6643, 0.8973, 0.7076, 0.8953, 0.7032, 0.9005, 0.6675, 0.9007, 0.7076, 0.8953, 0.7069, 0.9627, 0.7012, 0.9541, 0.7032, 0.9005, 0.7069, 0.9627, 0.6597, 0.9601, 0.665, 0.9539, 0.7012, 0.9541, 0.9419, 0.8157, 0.9442, 0.7532, 0.9473, 0.7567, 0.9468, 0.8096, 0.9442, 0.7532, 0.9846, 0.7497, 0.9805, 0.7552, 0.9473, 0.7567, 0.9846, 0.7497, 0.9865, 0.8163, 0.9806, 0.8085, 0.9805, 0.7552, 0.9865, 0.8163, 0.9419, 0.8157, 0.9468, 0.8096, 0.9806, 0.8085, 0.699, 0.9518, 0.7011, 0.903, 0.7032, 0.9005, 0.7012, 0.9541, 0.9784, 0.7578, 0.9496, 0.7588, 0.9473, 0.7567, 0.9805, 0.7552, 0.7106, 0.9661, 0.6565, 0.9639, 0.6597, 0.9601, 0.7069, 0.9627, 0.9783, 0.8063, 0.9784, 0.7578, 0.9805, 0.7552, 0.9806, 0.8085, 0.9903, 0.8197, 0.939, 0.8197, 0.9419, 0.8157, 0.9865, 0.8163, 0.7106, 0.8914, 0.7106, 0.9661, 0.7069, 0.9627, 0.7076, 0.8953, 0.3497, 0.9834, 0.2976, 0.9782, 0.3008, 0.9745, 0.346, 0.9797, 0.9874, 0.7457, 0.9903, 0.8197, 0.9865, 0.8163, 0.9846, 0.7497, 0.6611, 0.8945, 0.7106, 0.8914, 0.7076, 0.8953, 0.6643, 0.8973, 0.3497, 0.9094, 0.3497, 0.9834, 0.346, 0.9797, 0.3467, 0.9131, 0.9409, 0.7505, 0.9874, 0.7457, 0.9846, 0.7497, 0.9442, 0.7532, 0.3112, 0.9187, 0.3083, 0.9669, 0.3061, 0.9693, 0.309, 0.9164, 0.5755, 0.4529, 0.5755, 0.3768, 0.6279, 0.3872, 0.6279, 0.4421, 0.7245, 0.4529, 0.5755, 0.4529, 0.6279, 0.4421, 0.6928, 0.4421, 0.7245, 0.3768, 0.7245, 0.4529, 0.6928, 0.4421, 0.6928, 0.3872, 0.5755, 0.3768, 0.7245, 0.3768, 0.6928, 0.3872, 0.6279, 0.3872, 0.5755, 0.5279, 0.5755, 0.4529, 0.6273, 0.4593, 0.6273, 0.5146, 0.7245, 0.5279, 0.5755, 0.5279, 0.6273, 0.5146, 0.6928, 0.5146, 0.7245, 0.4529, 0.7245, 0.5279, 0.6928, 0.5146, 0.6928, 0.4593, 0.5755, 0.4529, 0.7245, 0.4529, 0.6928, 0.4593, 0.6273, 0.4593, 0.6433, 0.8949, 0.6428, 0.9674, 0.6345, 0.9599, 0.6324, 0.9055, 0.6428, 0.9674, 0.5847, 0.9654, 0.5907, 0.9603, 0.6345, 0.9599, 0.5847, 0.9654, 0.5786, 0.8991, 0.588, 0.9064, 0.5907, 0.9603, 0.5786, 0.8991, 0.6433, 0.8949, 0.6324, 0.9055, 0.588, 0.9064, 0.8286, 0.214, 0.8258, 0.2875, 0.8191, 0.2802, 0.8194, 0.2239, 0.8258, 0.2875, 0.7674, 0.287, 0.7725, 0.2819, 0.8191, 0.2802, 0.7674, 0.287, 0.7636, 0.2201, 0.7716, 0.2266, 0.7725, 0.2819, 0.7636, 0.2201, 0.8286, 0.214, 0.8194, 0.2239, 0.7716, 0.2266, 0.7652, 0.2899, 0.7606, 0.2178, 0.7636, 0.2201, 0.7674, 0.287, 0.5901, 0.9082, 0.5923, 0.9582, 0.5907, 0.9603, 0.588, 0.9064, 0.7742, 0.2798, 0.8171, 0.2784, 0.8191, 0.2802, 0.7725, 0.2819, 0.6458, 0.9699, 0.5825, 0.9682, 0.5847, 0.9654, 0.6428, 0.9674, 0.8288, 0.2899, 0.7652, 0.2899, 0.7674, 0.287, 0.8258, 0.2875, 0.7737, 0.2284, 0.7742, 0.2798, 0.7725, 0.2819, 0.7716, 0.2266, 0.6458, 0.8914, 0.6458, 0.9699, 0.6428, 0.9674, 0.6433, 0.8949, 0.8312, 0.2105, 0.8288, 0.2899, 0.8258, 0.2875, 0.8286, 0.214, 0.7245, 0.5386, 0.7245, 0.6438, 0.679, 0.6381, 0.679, 0.5443, 0.5755, 0.5386, 0.7245, 0.5386, 0.679, 0.5443, 0.5954, 0.5443, 0.5755, 0.6438, 0.5755, 0.5386, 0.5954, 0.5443, 0.5954, 0.6381, 0.7245, 0.6438, 0.5755, 0.6438, 0.5954, 0.6381, 0.679, 0.6381, 0.7245, 0.6886, 0.7245, 0.7636, 0.624, 0.7564, 0.624, 0.6959, 0.5755, 0.6886, 0.7245, 0.6886, 0.624, 0.6959, 0.5841, 0.6959, 0.5755, 0.7636, 0.5755, 0.6886, 0.5841, 0.6959, 0.5841, 0.7564, 0.7245, 0.7636, 0.5755, 0.7636, 0.5841, 0.7564, 0.624, 0.7564, 0.6678, 0.8785, 0.5775, 0.8739, 0.5852, 0.8681, 0.6595, 0.8708, 0.5775, 0.8739, 0.5782, 0.7793, 0.5836, 0.7842, 0.5852, 0.8681, 0.5782, 0.7793, 0.6682, 0.777, 0.6575, 0.7853, 0.5836, 0.7842, 0.6682, 0.777, 0.6678, 0.8785, 0.6595, 0.8708, 0.6575, 0.7853, 0.9319, 0.2808, 0.8868, 0.2869, 0.8976, 0.276, 0.9257, 0.2747, 0.8868, 0.2869, 0.8874, 0.222, 0.8964, 0.2309, 0.8976, 0.276, 0.8874, 0.222, 0.9323, 0.2216, 0.9245, 0.2296, 0.8964, 0.2309, 0.9323, 0.2216, 0.9319, 0.2808, 0.9257, 0.2747, 0.9245, 0.2296, 0.5867, 0.8664, 0.6577, 0.8691, 0.6595, 0.8708, 0.5852, 0.8681, 0.6703, 0.7744, 0.6703, 0.8807, 0.6678, 0.8785, 0.6682, 0.777, 0.6577, 0.8691, 0.6559, 0.787, 0.6575, 0.7853, 0.6595, 0.8708, 0.899, 0.2741, 0.924, 0.2731, 0.9257, 0.2747, 0.8976, 0.276, 0.9343, 0.2189, 0.9343, 0.2827, 0.9319, 0.2808, 0.9323, 0.2216, 0.5758, 0.7773, 0.6703, 0.7744, 0.6682, 0.777, 0.5782, 0.7793, 0.5853, 0.7858, 0.5867, 0.8664, 0.5852, 0.8681, 0.5836, 0.7842, 0.924, 0.2731, 0.923, 0.2315, 0.9245, 0.2296, 0.9257, 0.2747, 0.5647, 0.4305, 0.5647, 0.487, 0.5111, 0.479, 0.5111, 0.4313, 0.4157, 0.4305, 0.5647, 0.4305, 0.5111, 0.4313, 0.4482, 0.4313, 0.4157, 0.487, 0.4157, 0.4305, 0.4482, 0.4313, 0.4482, 0.479, 0.5647, 0.487, 0.4157, 0.487, 0.4482, 0.479, 0.5111, 0.479, 0.5647, 0.487, 0.5647, 0.5558, 0.5103, 0.5397, 0.5103, 0.4926, 0.4157, 0.487, 0.5647, 0.487, 0.5103, 0.4926, 0.4477, 0.4926, 0.4157, 0.5558, 0.4157, 0.487, 0.4477, 0.4926, 0.4477, 0.5397, 0.5647, 0.5558, 0.4157, 0.5558, 0.4477, 0.5397, 0.5103, 0.5397, 0.9119, 0.5977, 0.9069, 0.5326, 0.9133, 0.5385, 0.9159, 0.5933, 0.9069, 0.5326, 0.9644, 0.5293, 0.9564, 0.5379, 0.9133, 0.5385, 0.9644, 0.5293, 0.9638, 0.5998, 0.9578, 0.5932, 0.9564, 0.5379, 0.9638, 0.5998, 0.9119, 0.5977, 0.9159, 0.5933, 0.9578, 0.5932, 0.9647, 0.4402, 0.9641, 0.5114, 0.9586, 0.5049, 0.9574, 0.449, 0.9641, 0.5114, 0.9116, 0.509, 0.9152, 0.5047, 0.9586, 0.5049, 0.9116, 0.509, 0.9069, 0.4431, 0.9128, 0.4493, 0.9152, 0.5047, 0.9069, 0.4431, 0.9647, 0.4402, 0.9574, 0.449, 0.9128, 0.4493, 0.9172, 0.5022, 0.9562, 0.5027, 0.9586, 0.5049, 0.9152, 0.5047, 0.9554, 0.591, 0.9543, 0.5405, 0.9564, 0.5379, 0.9578, 0.5932, 0.9153, 0.4515, 0.9172, 0.5022, 0.9152, 0.5047, 0.9128, 0.4493, 0.9032, 0.4402, 0.9677, 0.4361, 0.9647, 0.4402, 0.9069, 0.4431, 0.9674, 0.6029, 0.9093, 0.6011, 0.9119, 0.5977, 0.9638, 0.5998, 0.909, 0.5124, 0.9032, 0.4402, 0.9069, 0.4431, 0.9116, 0.509, 0.9158, 0.5407, 0.9179, 0.5908, 0.9159, 0.5933, 0.9133, 0.5385, 0.9674, 0.5252, 0.9674, 0.6029, 0.9638, 0.5998, 0.9644, 0.5293])
me_cube_002.materials.append(mat_material_001)
me_cube_002.update()
me_cube_121 = bpy.data.meshes.new('Cube.121')
me_cube_121.from_pydata([(-1.0, -1.0, -1.0), (-1.0, -1.0, 1.0), (-1.0, 1.0, -1.0), (-1.0, 1.0, 1.0), (1.0, -1.0, -1.0), (1.0, -1.0, 1.0), (1.0, 1.0, -1.0), (1.0, 1.0, 1.0), (-1.638, -2.275, -2.212), (-1.638, -2.275, -0.6217), (-1.638, 1.0, -2.212), (-1.638, 1.0, -0.6217), (1.638, -2.275, -2.212), (1.638, -2.275, -0.6217), (1.638, 1.0, -2.212), (1.638, 1.0, -0.6217), (-2.024, -3.524, -4.503), (-2.024, -3.524, -2.144), (-2.024, 1.336, -4.503), (-2.024, 1.336, -2.144), (2.024, -3.524, -4.503), (2.024, -3.524, -2.144), (2.024, 1.336, -4.503), (2.024, 1.336, -2.144)], [], [(0, 1, 3, 2), (2, 3, 7, 6), (6, 7, 5, 4), (4, 5, 1, 0), (2, 6, 4, 0), (7, 3, 1, 5), (8, 9, 11, 10), (10, 11, 15, 14), (14, 15, 13, 12), (12, 13, 9, 8), (10, 14, 12, 8), (15, 11, 9, 13), (16, 17, 19, 18), (18, 19, 23, 22), (22, 23, 21, 20), (20, 21, 17, 16), (18, 22, 20, 16), (23, 19, 17, 21)])
_uv = me_cube_121.uv_layers.new(name='UVMap')
_uv.uv.foreach_set('vector', [0.8846, 0.1014, 0.8846, 0.005354, 0.9807, 0.005354, 0.9807, 0.1014, 0.4157, 0.9405, 0.4157, 0.8445, 0.5118, 0.8445, 0.5118, 0.9405, 0.842, 0.9401, 0.842, 0.8441, 0.938, 0.8441, 0.938, 0.9401, 0.7352, 0.8441, 0.8313, 0.8441, 0.8313, 0.9401, 0.7352, 0.9401, 0.8846, 0.2082, 0.8846, 0.1121, 0.9807, 0.1121, 0.9807, 0.2082, 0.9553, 0.7349, 0.8592, 0.7349, 0.8592, 0.6389, 0.9553, 0.6389, 0.2976, 0.7414, 0.374, 0.7414, 0.374, 0.8987, 0.2976, 0.8987, 0.1688, 0.9147, 0.09243, 0.9147, 0.09243, 0.7574, 0.1688, 0.7574, 0.2105, 0.7414, 0.2869, 0.7414, 0.2869, 0.8987, 0.2105, 0.8987, 0.08172, 0.9147, 0.005354, 0.9147, 0.005354, 0.7574, 0.08172, 0.7574, 0.7352, 0.3029, 0.8925, 0.3029, 0.8925, 0.4602, 0.7352, 0.4602, 0.7352, 0.4709, 0.8925, 0.4709, 0.8925, 0.6282, 0.7352, 0.6282, 0.4157, 0.6004, 0.529, 0.6004, 0.529, 0.8338, 0.4157, 0.8338, 0.7352, 0.6389, 0.8485, 0.6389, 0.8485, 0.8334, 0.7352, 0.8334, 0.6366, 0.005354, 0.7499, 0.005354, 0.7499, 0.2388, 0.6366, 0.2388, 0.7606, 0.005354, 0.8739, 0.005354, 0.8739, 0.1998, 0.7606, 0.1998, 0.1998, 0.5363, 0.005354, 0.5363, 0.005354, 0.3029, 0.1998, 0.3029, 0.405, 0.5363, 0.2105, 0.5363, 0.2105, 0.3029, 0.405, 0.3029])
me_cube_121.materials.append(mat_material_001)
me_cube_121.update()

# ---- objects
ob_house_003 = bpy.data.objects.new('house.003', me_cube_001)
ob_house_001 = bpy.data.objects.new('house.001', me_cube_002)
ob_cube_085 = bpy.data.objects.new('Cube.085', me_cube_121)

# ---- transforms, parenting, visibility, modifiers, constraints
ob_house_003.parent = ob_house_001
ob_house_003.matrix_parent_inverse = Matrix(((1.0, -0.0, 0.0, 0.06446), (-0.0, 1.0, -0.0, -0.1638), (0.0, 0.0, 1.0, -0.6942), (-0.0, 0.0, -0.0, 1.0)))
ob_house_003.location = (0.01755, 0.06494, 1.298)
ob_house_001.location = (-0.06446, 0.1638, 0.6942)
ob_cube_085.parent = ob_house_001
ob_cube_085.matrix_parent_inverse = Matrix(((1.0, -0.0, 0.0, 0.06446), (-0.0, 1.0, -0.0, -0.1638), (0.0, 0.0, 1.0, -0.6942), (-0.0, 0.0, -0.0, 1.0)))
ob_cube_085.location = (0.1404, -1.077, 0.1543)
ob_cube_085.scale = (0.1477, 0.05612, 0.02886)

# ---- collection membership
col_collection.objects.link(ob_house_003)
col_collection.objects.link(ob_house_001)
col_collection.objects.link(ob_cube_085)

# ---- scene / render settings (as saved in the file)
scene.frame_start = 1; scene.frame_end = 250; scene.frame_set(1)
scene.render.engine = 'CYCLES'
scene.cycles.sampling_pattern = 'TABULATED_SOBOL'
scene.cycles.use_light_tree = False
scene.cycles.bake_type = 'DIFFUSE'
scene.view_settings.view_transform = 'Filmic'
bpy.context.view_layer.update()

# ---- added for rendering (the .blend has no active camera and no usable light): camera, sun
cam_auto = bpy.data.cameras.new('AutoCamera')
cam_auto.lens = 50.0
cam_auto.sensor_width = 36.0
cam_auto.clip_end = 1000.0
ob_auto_camera = bpy.data.objects.new('AutoCamera', cam_auto)
scene.collection.objects.link(ob_auto_camera)
ob_auto_camera.location = (3.39081, -4.06256, 3.63748)
ob_auto_camera.rotation_euler = (1.09748, -7.21219e-08, 0.694738)
scene.camera = ob_auto_camera
light_auto_sun = bpy.data.lights.new('AutoSun', 'SUN')
light_auto_sun.energy = 3.0
light_auto_sun.angle = 0.0523599
ob_auto_sun = bpy.data.objects.new('AutoSun', light_auto_sun)
scene.collection.objects.link(ob_auto_sun)
ob_auto_sun.rotation_euler = (0.872665, 0.174533, 0.523599)
bpy.context.view_layer.update()
